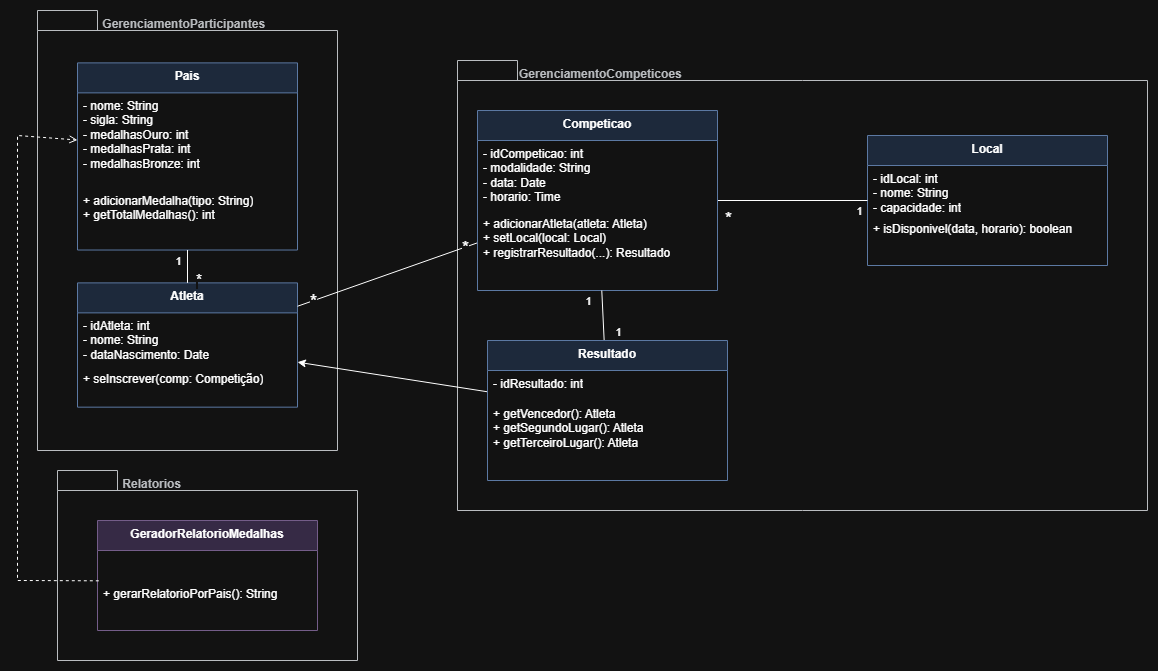

The diagram above was exported from draw.io. Its source (the exported page's mxGraphModel, read from the mxfile embedded in the PNG):
<mxGraphModel dx="1277" dy="752" grid="1" gridSize="10" guides="1" tooltips="1" connect="1" arrows="1" fold="1" page="1" pageScale="1" pageWidth="827" pageHeight="1169" math="0" shadow="0">
  <root>
    <mxCell id="0" />
    <mxCell id="1" parent="0" />
    <mxCell id="2" value="                GerenciamentoParticipantes" style="shape=folder;tabPosition=left;align=left;spacingLeft=10;fontStyle=1;verticalAlign=top;container=1;collapsible=0;folderBackgroundColor=#E9E9E9;strokeColor=#36393D;fontColor=#36393D;" vertex="1" parent="1">
      <mxGeometry x="40" y="80" width="300" height="440" as="geometry" />
    </mxCell>
    <mxCell id="3" value="Pais" style="swimlane;fontStyle=1;align=center;verticalAlign=top;childLayout=stackLayout;horizontal=1;startSize=30;horizontalStack=0;resizeParent=1;resizeParentMax=0;resizeLast=0;collapsible=0;marginBottom=0;fillColor=#DAE8FC;strokeColor=#6C8EBF;" vertex="1" parent="2">
      <mxGeometry x="40" y="52.38095238095239" width="220" height="187.14285714285717" as="geometry" />
    </mxCell>
    <mxCell id="4" value="- nome: String&lt;br&gt;- sigla: String&lt;br&gt;- medalhasOuro: int&lt;br&gt;- medalhasPrata: int&lt;br&gt;- medalhasBronze: int" style="text;strokeColor=none;fillColor=none;align=left;verticalAlign=top;spacingLeft=4;spacingRight=4;overflow=hidden;rotatable=0;points=[[0,0.5],[1,0.5]];portConstraint=eastwest;whiteSpace=wrap;html=1;" vertex="1" parent="3">
      <mxGeometry y="30" width="220" height="94.28571428571429" as="geometry" />
    </mxCell>
    <mxCell id="5" value="+ adicionarMedalha(tipo: String)&lt;br&gt;+ getTotalMedalhas(): int" style="text;strokeColor=none;fillColor=none;align=left;verticalAlign=top;spacingLeft=4;spacingRight=4;overflow=hidden;rotatable=0;points=[[0,0.5],[1,0.5]];portConstraint=eastwest;whiteSpace=wrap;html=1;" vertex="1" parent="3">
      <mxGeometry y="124.28571428571429" width="220" height="62.85714285714286" as="geometry" />
    </mxCell>
    <mxCell id="6" value="Atleta" style="swimlane;fontStyle=1;align=center;verticalAlign=top;childLayout=stackLayout;horizontal=1;startSize=30;horizontalStack=0;resizeParent=1;resizeParentMax=0;resizeLast=0;collapsible=0;marginBottom=0;fillColor=#DAE8FC;strokeColor=#6C8EBF;" vertex="1" parent="2">
      <mxGeometry x="40" y="272.3809523809524" width="220" height="124.28571428571428" as="geometry" />
    </mxCell>
    <mxCell id="7" value="- idAtleta: int&lt;br&gt;- nome: String&lt;br&gt;- dataNascimento: Date" style="text;strokeColor=none;fillColor=none;align=left;verticalAlign=top;spacingLeft=4;spacingRight=4;overflow=hidden;rotatable=0;points=[[0,0.5],[1,0.5]];portConstraint=eastwest;whiteSpace=wrap;html=1;" vertex="1" parent="6">
      <mxGeometry y="30" width="220" height="52.38095238095239" as="geometry" />
    </mxCell>
    <mxCell id="8" value="+ seInscrever(comp: Competição)" style="text;strokeColor=none;fillColor=none;align=left;verticalAlign=top;spacingLeft=4;spacingRight=4;overflow=hidden;rotatable=0;points=[[0,0.5],[1,0.5]];portConstraint=eastwest;whiteSpace=wrap;html=1;" vertex="1" parent="6">
      <mxGeometry y="82.38095238095238" width="220" height="41.904761904761905" as="geometry" />
    </mxCell>
    <mxCell id="9" value="               GerenciamentoCompeticoes" style="shape=folder;tabPosition=left;align=left;spacingLeft=10;fontStyle=1;verticalAlign=top;container=1;collapsible=0;folderBackgroundColor=#E9E9E9;strokeColor=#36393D;fontColor=#36393D;" vertex="1" parent="1">
      <mxGeometry x="460" y="130" width="690" height="450" as="geometry" />
    </mxCell>
    <mxCell id="19" value="                Relatorios" style="shape=folder;tabPosition=left;align=left;spacingLeft=10;fontStyle=1;verticalAlign=top;container=1;collapsible=0;folderBackgroundColor=#E9E9E9;strokeColor=#36393D;fontColor=#36393D;" vertex="1" parent="1">
      <mxGeometry x="60" y="540" width="300" height="190" as="geometry" />
    </mxCell>
    <mxCell id="20" value="GeradorRelatorioMedalhas" style="swimlane;fontStyle=1;align=center;verticalAlign=top;childLayout=stackLayout;horizontal=1;startSize=30;horizontalStack=0;resizeParent=1;resizeParentMax=0;resizeLast=0;collapsible=0;marginBottom=0;fillColor=#E6D9F8;strokeColor=#B095C8;" vertex="1" parent="19">
      <mxGeometry x="40" y="50" width="220" height="110" as="geometry" />
    </mxCell>
    <mxCell id="21" value="&lt;div&gt;&lt;br&gt;&lt;/div&gt;&lt;div&gt;&lt;br&gt;&lt;/div&gt;" style="text;strokeColor=none;fillColor=none;align=left;verticalAlign=top;spacingLeft=4;spacingRight=4;overflow=hidden;rotatable=0;points=[[0,0.5],[1,0.5]];portConstraint=eastwest;whiteSpace=wrap;html=1;" vertex="1" parent="20">
      <mxGeometry y="30" width="220" height="30" as="geometry" />
    </mxCell>
    <mxCell id="22" value="+ gerarRelatorioPorPais(): String" style="text;strokeColor=none;fillColor=none;align=left;verticalAlign=top;spacingLeft=4;spacingRight=4;overflow=hidden;rotatable=0;points=[[0,0.5],[1,0.5]];portConstraint=eastwest;whiteSpace=wrap;html=1;" vertex="1" parent="20">
      <mxGeometry y="60" width="220" height="50" as="geometry" />
    </mxCell>
    <mxCell id="23" value="" style="endArrow=none;html=1;rounded=0;labelBackgroundColor=default;" edge="1" parent="1" source="3" target="6">
      <mxGeometry width="50" height="50" relative="1" as="geometry">
        <mxPoint x="190" y="280" as="sourcePoint" />
        <mxPoint x="190" y="320" as="targetPoint" />
      </mxGeometry>
    </mxCell>
    <mxCell id="24" value="1" style="edgeLabel;html=1;align=center;verticalAlign=middle;resizable=0;points=[];imageAspect=0;" connectable="0" vertex="1" parent="23">
      <mxGeometry x="-0.2" y="2" relative="1" as="geometry">
        <mxPoint x="-12" y="-3" as="offset" />
      </mxGeometry>
    </mxCell>
    <mxCell id="25" value="&lt;font style=&quot;font-size: 15px;&quot;&gt;*&lt;/font&gt;" style="edgeLabel;html=1;align=center;verticalAlign=middle;resizable=1;points=[];fillOpacity=100;imageAspect=1;autosize=0;fixedWidth=0;resizeWidth=1;resizeHeight=1;overflow=block;" connectable="0" vertex="1" parent="23">
      <mxGeometry x="0.2" y="-2" relative="1" as="geometry">
        <mxPoint x="12" y="1" as="offset" />
      </mxGeometry>
    </mxCell>
    <mxCell id="26" value="" style="endArrow=none;html=1;rounded=0;" edge="1" parent="1" source="6" target="10">
      <mxGeometry width="50" height="50" relative="1" as="geometry">
        <mxPoint x="370" y="400" as="sourcePoint" />
        <mxPoint x="490" y="220" as="targetPoint" />
      </mxGeometry>
    </mxCell>
    <mxCell id="27" value="&lt;font style=&quot;font-size: 19px;&quot;&gt;*&lt;/font&gt;" style="edgeLabel;html=1;align=center;verticalAlign=middle;resizable=0;points=[];" connectable="0" vertex="1" parent="26">
      <mxGeometry x="-0.8308" y="-1" relative="1" as="geometry">
        <mxPoint as="offset" />
      </mxGeometry>
    </mxCell>
    <mxCell id="28" value="&lt;font style=&quot;font-size: 18px;&quot;&gt;*&lt;/font&gt;" style="edgeLabel;html=1;align=center;verticalAlign=middle;resizable=0;points=[];" connectable="0" vertex="1" parent="26">
      <mxGeometry x="0.8462" relative="1" as="geometry">
        <mxPoint as="offset" />
      </mxGeometry>
    </mxCell>
    <mxCell id="38" value="" style="endArrow=open;endFill=0;html=1;rounded=0;dashed=1;entryX=0;entryY=0.5;entryDx=0;entryDy=0;exitX=0.006;exitY=1.011;exitDx=0;exitDy=0;exitPerimeter=0;" edge="1" parent="1" source="21" target="4">
      <mxGeometry width="50" height="50" relative="1" as="geometry">
        <mxPoint x="40" y="665" as="sourcePoint" />
        <mxPoint x="370" y="250" as="targetPoint" />
        <Array as="points">
          <mxPoint x="20" y="650" />
          <mxPoint x="20" y="205" />
        </Array>
      </mxGeometry>
    </mxCell>
    <mxCell id="39" value="" style="endArrow=classic;html=1;rounded=0;endFill=1;" edge="1" parent="1" source="16" target="6">
      <mxGeometry width="50" height="50" relative="1" as="geometry">
        <mxPoint x="450" y="600" as="sourcePoint" />
        <mxPoint x="390" y="520" as="targetPoint" />
      </mxGeometry>
    </mxCell>
    <mxCell id="13" value="Local" style="swimlane;fontStyle=1;align=center;verticalAlign=top;childLayout=stackLayout;horizontal=1;startSize=30;horizontalStack=0;resizeParent=1;resizeParentMax=0;resizeLast=0;collapsible=0;marginBottom=0;fillColor=#DAE8FC;strokeColor=#6C8EBF;" vertex="1" parent="1">
      <mxGeometry x="870" y="205" width="240" height="130" as="geometry" />
    </mxCell>
    <mxCell id="14" value="- idLocal: int&lt;br&gt;- nome: String&lt;br&gt;- capacidade: int" style="text;strokeColor=none;fillColor=none;align=left;verticalAlign=top;spacingLeft=4;spacingRight=4;overflow=hidden;rotatable=0;points=[[0,0.5],[1,0.5]];portConstraint=eastwest;whiteSpace=wrap;html=1;" vertex="1" parent="13">
      <mxGeometry y="30" width="240" height="50" as="geometry" />
    </mxCell>
    <mxCell id="15" value="+ isDisponivel(data, horario): boolean" style="text;strokeColor=none;fillColor=none;align=left;verticalAlign=top;spacingLeft=4;spacingRight=4;overflow=hidden;rotatable=0;points=[[0,0.5],[1,0.5]];portConstraint=eastwest;whiteSpace=wrap;html=1;" vertex="1" parent="13">
      <mxGeometry y="80" width="240" height="50" as="geometry" />
    </mxCell>
    <mxCell id="30" value="" style="endArrow=none;html=1;rounded=0;" edge="1" parent="1" source="10" target="13">
      <mxGeometry width="50" height="50" relative="1" as="geometry">
        <mxPoint x="640" y="330" as="sourcePoint" />
        <mxPoint x="640" y="40" as="targetPoint" />
      </mxGeometry>
    </mxCell>
    <mxCell id="31" value="&lt;font style=&quot;font-size: 18px; line-height: 0%;&quot;&gt;*&lt;/font&gt;" style="edgeLabel;html=1;align=center;verticalAlign=middle;resizable=1;points=[];imageAspect=1;resizeHeight=1;resizeWidth=1;" connectable="0" vertex="1" parent="30">
      <mxGeometry x="-0.2" y="2" relative="1" as="geometry">
        <mxPoint x="-50" y="22" as="offset" />
      </mxGeometry>
    </mxCell>
    <mxCell id="32" value="1" style="edgeLabel;html=1;align=center;verticalAlign=middle;resizable=0;points=[];" connectable="0" vertex="1" parent="30">
      <mxGeometry x="0.2" y="-2" relative="1" as="geometry">
        <mxPoint x="50" y="8" as="offset" />
      </mxGeometry>
    </mxCell>
    <mxCell id="10" value="Competicao" style="swimlane;fontStyle=1;align=center;verticalAlign=top;childLayout=stackLayout;horizontal=1;startSize=30;horizontalStack=0;resizeParent=1;resizeParentMax=0;resizeLast=0;collapsible=0;marginBottom=0;fillColor=#DAE8FC;strokeColor=#6C8EBF;" vertex="1" parent="1">
      <mxGeometry x="480" y="180" width="240" height="180" as="geometry" />
    </mxCell>
    <mxCell id="11" value="- idCompeticao: int&lt;br&gt;- modalidade: String&lt;br&gt;- data: Date&lt;br&gt;- horario: Time" style="text;strokeColor=none;fillColor=none;align=left;verticalAlign=top;spacingLeft=4;spacingRight=4;overflow=hidden;rotatable=0;points=[[0,0.5],[1,0.5]];portConstraint=eastwest;whiteSpace=wrap;html=1;" vertex="1" parent="10">
      <mxGeometry y="30" width="240" height="70" as="geometry" />
    </mxCell>
    <mxCell id="12" value="+ adicionarAtleta(atleta: Atleta)&lt;br&gt;+ setLocal(local: Local)&lt;br&gt;+ registrarResultado(...): Resultado" style="text;strokeColor=none;fillColor=none;align=left;verticalAlign=top;spacingLeft=4;spacingRight=4;overflow=hidden;rotatable=0;points=[[0,0.5],[1,0.5]];portConstraint=eastwest;whiteSpace=wrap;html=1;" vertex="1" parent="10">
      <mxGeometry y="100" width="240" height="80" as="geometry" />
    </mxCell>
    <mxCell id="34" value="" style="endArrow=none;html=1;rounded=0;" edge="1" parent="1" source="10" target="16">
      <mxGeometry width="50" height="50" relative="1" as="geometry">
        <mxPoint x="740" y="110" as="sourcePoint" />
        <mxPoint x="740" y="630" as="targetPoint" />
      </mxGeometry>
    </mxCell>
    <mxCell id="35" value="1" style="edgeLabel;html=1;align=center;verticalAlign=middle;resizable=0;points=[];" connectable="0" vertex="1" parent="34">
      <mxGeometry x="-0.2" y="2" relative="1" as="geometry">
        <mxPoint x="-17" y="-10" as="offset" />
      </mxGeometry>
    </mxCell>
    <mxCell id="36" value="1" style="edgeLabel;html=1;align=center;verticalAlign=middle;resizable=0;points=[];" connectable="0" vertex="1" parent="34">
      <mxGeometry x="0.2" y="-2" relative="1" as="geometry">
        <mxPoint x="16" y="10" as="offset" />
      </mxGeometry>
    </mxCell>
    <mxCell id="16" value="Resultado" style="swimlane;fontStyle=1;align=center;verticalAlign=top;childLayout=stackLayout;horizontal=1;startSize=30;horizontalStack=0;resizeParent=1;resizeParentMax=0;resizeLast=0;collapsible=0;marginBottom=0;fillColor=#DAE8FC;strokeColor=#6C8EBF;" vertex="1" parent="1">
      <mxGeometry x="490" y="410" width="240" height="140" as="geometry" />
    </mxCell>
    <mxCell id="17" value="- idResultado: int" style="text;strokeColor=none;fillColor=none;align=left;verticalAlign=top;spacingLeft=4;spacingRight=4;overflow=hidden;rotatable=0;points=[[0,0.5],[1,0.5]];portConstraint=eastwest;whiteSpace=wrap;html=1;" vertex="1" parent="16">
      <mxGeometry y="30" width="240" height="30" as="geometry" />
    </mxCell>
    <mxCell id="18" value="+ getVencedor(): Atleta&lt;br&gt;+ getSegundoLugar(): Atleta&lt;br&gt;+ getTerceiroLugar(): Atleta" style="text;strokeColor=none;fillColor=none;align=left;verticalAlign=top;spacingLeft=4;spacingRight=4;overflow=hidden;rotatable=0;points=[[0,0.5],[1,0.5]];portConstraint=eastwest;whiteSpace=wrap;html=1;" vertex="1" parent="16">
      <mxGeometry y="60" width="240" height="80" as="geometry" />
    </mxCell>
  </root>
</mxGraphModel>